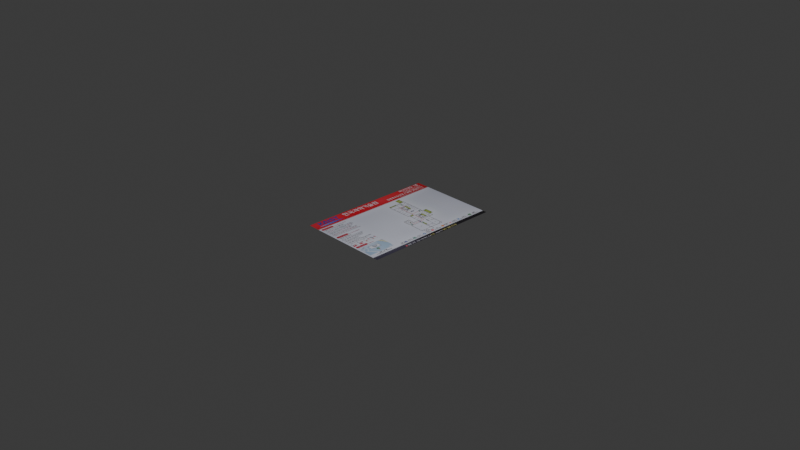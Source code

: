 # Source: emergency.blend  (saved by Blender 4.3.34; exported with 4.5.12 LTS)
import bpy
from mathutils import Matrix  # noqa: F401  (used for matrix-valued properties, if any)

bpy.ops.wm.read_factory_settings(use_empty=True)
scene = bpy.context.scene
scene.name = 'Scene'

# ---- collections
col_collection = bpy.data.collections.new('Collection'); scene.collection.children.link(col_collection)

# ---- images (referenced by path relative to the original .blend; pixels are not part of the script)
import os
ASSET_DIR = os.environ.get("B2B_ASSET_DIR", "")  # directory of the original .blend (textures are referenced by path, not embedded)
HERE = os.path.dirname(os.path.abspath(__file__))  # packed textures are extracted next to this script under _unpacked/

def load_image(name, relpath, width, height, colorspace="sRGB"):
    """Load a texture the original file referenced (path relative to the .blend, or extracted next to this script)."""
    p = next((c for c in (os.path.join(HERE, relpath), os.path.join(ASSET_DIR, relpath)) if relpath and os.path.exists(c)), "")
    if p:
        img = bpy.data.images.load(p, check_existing=True)
        img.name = name
    else:  # same state as the original file: an image datablock whose file is absent (Cycles renders it pink)
        img = bpy.data.images.new(name, width, height)
        img.source = "FILE"
        img.filepath = "//" + (relpath or name)
    img.colorspace_settings.name = colorspace
    return img
img_emm_jpg = load_image('emm.jpg', '_unpacked/emm.591181f5.jpg', 1502, 993, 'sRGB')

# ---- materials (node trees are filled in below, after node groups)
mat_emm = bpy.data.materials.new('emm')

# ---- material node trees
mat_emm.use_nodes = True; mat_emm.node_tree.nodes.clear()
_N = mat_emm.node_tree.nodes; _L = mat_emm.node_tree.links
n0 = _N.new('ShaderNodeOutputMaterial'); n0.name = 'Material Output'; n0.location = (300, 300)
n1 = _N.new('ShaderNodeTexImage'); n1.name = 'Image Texture'; n1.location = (-200, 300)
n1.image = img_emm_jpg
n1.extension = 'CLIP'
n2 = _N.new('ShaderNodeBsdfPrincipled'); n2.name = 'Principled BSDF'; n2.location = (0, 300)
_L.new(n1.outputs[0], n2.inputs[0])
_L.new(n1.outputs[1], n2.inputs[4])
_L.new(n2.outputs[0], n0.inputs[0])
n0.is_active_output = True

# ---- world
world_world = bpy.data.worlds.new('World'); scene.world = world_world
world_world.use_nodes = True; world_world.node_tree.nodes.clear()
_N = world_world.node_tree.nodes; _L = world_world.node_tree.links
n0 = _N.new('ShaderNodeOutputWorld'); n0.name = 'World Output'; n0.location = (300, 300)
n1 = _N.new('ShaderNodeBackground'); n1.name = 'Background'; n1.location = (10, 300)
n1.inputs[0].default_value = (0.05088, 0.05088, 0.05088, 1.0)
_L.new(n1.outputs[0], n0.inputs[0])
n0.is_active_output = True
world_world.color = (0.05088, 0.05088, 0.05088)
world_world.sun_shadow_jitter_overblur = 0.0

# ---- cameras
cam_camera = bpy.data.cameras.new('Camera')
cam_camera.clip_end = 100.0
cam_camera.ortho_scale = 7.314

# ---- lights
light_light = bpy.data.lights.new('Light', 'POINT')
light_light.energy = 1000.0
light_light.shadow_soft_size = 0.1

# ---- meshes
me_emm = bpy.data.meshes.new('emm')
me_emm.from_pydata([(-0.7563, -0.5, 0.0), (0.7563, -0.5, 0.0), (-0.7563, 0.5, 0.0), (0.7563, 0.5, 0.0)], [], [(0, 1, 3, 2)])
_uv = me_emm.uv_layers.new(name='UVMap')
_uv.uv.foreach_set('vector', [0.0, 0.0, 1.0, 0.0, 1.0, 1.0, 0.0, 1.0])
me_emm.materials.append(mat_emm)
me_emm.update()

# ---- objects
ob_light = bpy.data.objects.new('Light', light_light)
ob_camera = bpy.data.objects.new('Camera', cam_camera)
ob_emm = bpy.data.objects.new('emm', me_emm)

# ---- transforms, parenting, visibility, modifiers, constraints
ob_light.location = (4.076, 1.005, 5.904)
ob_light.rotation_euler = (0.6503, 0.05522, 1.866)
ob_light.lock_rotations_4d = False
ob_light.empty_display_type = 'ARROWS'
ob_light.color = (0.0, 0.0, 0.0, 0.0)
ob_light.lineart.crease_threshold = 0.0
ob_camera.location = (7.359, -6.926, 4.958)
ob_camera.rotation_euler = (1.109, 0.0, 0.8149)
ob_camera.lock_rotations_4d = False
ob_camera.empty_display_type = 'ARROWS'
ob_camera.color = (0.0, 0.0, 0.0, 0.0)
ob_camera.display_type = 'WIRE'
ob_camera.lineart.crease_threshold = 0.0
ob_emm.location = (0.0, 0.0, 0.0)
ob_emm.rotation_euler = (0.0, 4.371e-08, 1.571)

# ---- collection membership
col_collection.objects.link(ob_light)
col_collection.objects.link(ob_camera)
col_collection.objects.link(ob_emm)

# ---- scene / render settings (as saved in the file)
scene.camera = ob_camera
scene.frame_start = 1; scene.frame_end = 250; scene.frame_set(1)
scene.render.engine = 'BLENDER_EEVEE_NEXT'
bpy.context.view_layer.update()
